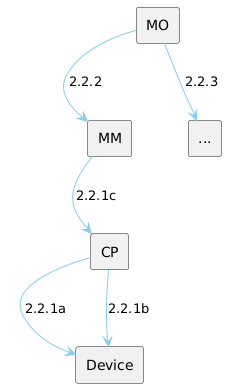

The diagram above was rendered by PlantUML. Its source (embedded in the PNG):
@startuml
skinparam componentStyle rectangle

  component [MO] as MO
  component [MM] as MM
   MO -[hidden]- MM
  component [...] as ODL
   MO -[hidden]- ODL
  component [CP] as ConnectionPreparation
   MM -[hidden]- ConnectionPreparation
  component [Device] as Device
   ConnectionPreparation -[hidden]- Device

  MO -> MM #SkyBlue : 2.2.2
    MM -> ConnectionPreparation #SkyBlue : 2.2.1c
      ConnectionPreparation -> Device #SkyBlue : 2.2.1a
      ConnectionPreparation -> Device #SkyBlue : 2.2.1b
  MO -> ODL #SkyBlue : 2.2.3
@enduml